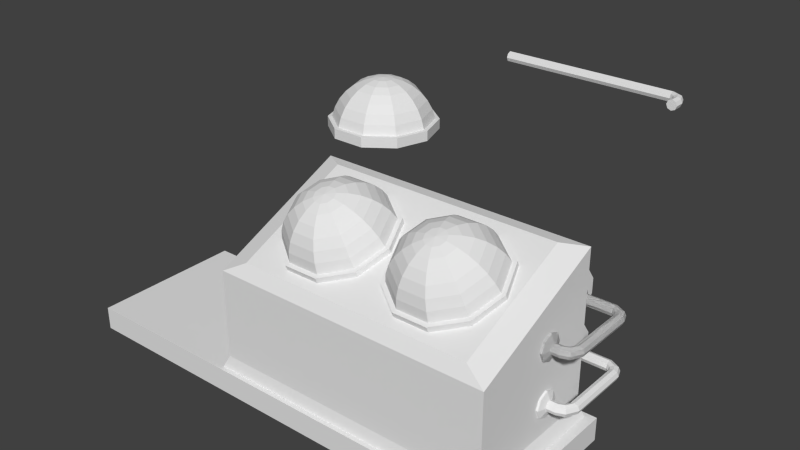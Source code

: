 # Source: oxygenGen.blend  (saved by Blender 2.69.0; exported with 4.5.12 LTS)
import bpy
from mathutils import Matrix  # noqa: F401  (used for matrix-valued properties, if any)

bpy.ops.wm.read_factory_settings(use_empty=True)
scene = bpy.context.scene
scene.name = 'Scene'

# ---- collections
col_collection_1 = bpy.data.collections.new('Collection 1'); scene.collection.children.link(col_collection_1)

# ---- materials (node trees are filled in below, after node groups)
mat_material = bpy.data.materials.new('Material')
mat_material.alpha_threshold = 0.0
mat_material.use_transparent_shadow = False
mat_material.roughness = 0.5
mat_material.line_color = (0.0, 0.0, 0.0, 1.0)

# ---- material node trees

# ---- world
world_world = bpy.data.worlds.new('World'); scene.world = world_world
world_world.color = (0.05088, 0.05088, 0.05088)
world_world.use_sun_shadow = False
world_world.sun_shadow_jitter_overblur = 0.0
world_world.cycles.sampling_method = 'MANUAL'
world_world.cycles.sample_map_resolution = 256

# ---- meshes
me_sphere_003 = bpy.data.meshes.new('Sphere.003')
me_sphere_003.from_pydata([(-0.1316, 1.0, 0.7357), (-0.2582, 1.0, 0.6973), (-0.3748, 1.0, 0.6349), (-0.6232, 1.0, 0.3322), (-0.7179, 1.0, 0.2056), (-0.1065, 1.077, 0.7357), (-0.2089, 1.152, 0.6973), (-0.3032, 1.22, 0.6349), (-0.3859, 1.28, 0.551), (-0.4538, 1.33, 0.4488), (-0.5042, 1.366, 0.3322), (-0.5353, 1.389, 0.2056), (-0.5808, 0.578, 0.2056), (-0.04067, 1.125, 0.7357), (-0.07977, 1.246, 0.6973), (-0.1158, 1.356, 0.6349), (-0.1474, 1.454, 0.551), (-0.1733, 1.533, 0.4488), (-0.1926, 1.593, 0.3322), (-0.2045, 1.629, 0.2056), (-0.2219, 0.3172, 0.2056), (0.04067, 1.125, 0.7357), (0.07978, 1.246, 0.6973), (0.1158, 1.356, 0.6349), (0.1474, 1.454, 0.551), (0.1733, 1.533, 0.4488), (0.1926, 1.593, 0.3322), (0.2045, 1.629, 0.2056), (0.2219, 0.3172, 0.2056), (0.1065, 1.077, 0.7357), (0.2089, 1.152, 0.6973), (0.3032, 1.22, 0.6349), (0.3859, 1.28, 0.551), (0.4538, 1.33, 0.4488), (0.5042, 1.366, 0.3322), (0.5353, 1.389, 0.2056), (0.5808, 0.578, 0.2056), (0.1316, 1.0, 0.7357), (0.2582, 1.0, 0.6973), (0.3748, 1.0, 0.6349), (0.477, 1.0, 0.551), (0.5609, 1.0, 0.4488), (0.6232, 1.0, 0.3322), (0.6616, 1.0, 0.2056), (0.7179, 1.0, 0.2056), (0.1065, 0.9226, 0.7357), (0.2089, 0.8483, 0.6973), (0.3032, 0.7797, 0.6349), (0.3859, 0.7196, 0.551), (0.4538, 0.6703, 0.4488), (0.5042, 0.6337, 0.3322), (0.5353, 0.6111, 0.2056), (0.5808, 1.422, 0.2056), (0.04067, 0.8748, 0.7357), (0.07978, 0.7545, 0.6973), (0.1158, 0.6436, 0.6349), (0.1474, 0.5463, 0.551), (0.1733, 0.4665, 0.4488), (0.1926, 0.4073, 0.3322), (0.2045, 0.3707, 0.2056), (0.2219, 1.683, 0.2056), (-0.04067, 0.8748, 0.7357), (-0.07978, 0.7545, 0.6973), (-0.1158, 0.6436, 0.6349), (-0.1474, 0.5463, 0.551), (-0.1733, 0.4665, 0.4488), (-0.1926, 0.4073, 0.3322), (-0.2045, 0.3707, 0.2056), (-0.2219, 1.683, 0.2056), (1.324e-07, 1.0, 0.7486), (-0.1065, 0.9226, 0.7357), (-0.2089, 0.8483, 0.6973), (-0.3032, 0.7797, 0.6349), (-0.3859, 0.7196, 0.551), (-0.4538, 0.6703, 0.4488), (-0.5042, 0.6337, 0.3322), (-0.5353, 0.6111, 0.2056), (-0.5808, 1.422, 0.2056), (-0.477, 1.0, 0.551), (-0.5609, 1.0, 0.4488), (-0.6616, 1.0, 0.2056), (-0.7179, 1.0, 0.07072), (-0.5808, 0.578, 0.07072), (-0.2219, 0.3172, 0.07072), (0.2219, 0.3172, 0.07072), (0.5808, 0.578, 0.07072), (0.7179, 1.0, 0.07072), (0.5808, 1.422, 0.07072), (0.2219, 1.683, 0.07072), (-0.2219, 1.683, 0.07072), (-0.5808, 1.422, 0.07072), (1.106, -1.409, 0.3696), (0.9799, -1.393, 0.3344), (0.8633, -1.368, 0.2773), (0.6148, -1.247, -2.083e-05), (0.5201, -1.196, -0.1159), (1.132, -1.338, 0.4006), (1.029, -1.254, 0.3953), (0.9349, -1.166, 0.3657), (0.8522, -1.078, 0.3129), (0.7843, -0.9916, 0.2391), (0.7339, -0.9113, 0.1469), (0.7028, -0.8398, 0.04005), (0.6573, -1.583, -0.2852), (1.197, -1.294, 0.4198), (1.158, -1.168, 0.4329), (1.122, -1.042, 0.4203), (1.091, -0.9191, 0.3824), (1.065, -0.805, 0.3208), (1.045, -0.7039, 0.2377), (1.034, -0.6197, 0.1365), (1.016, -1.822, -0.3898), (1.279, -1.294, 0.4198), (1.318, -1.168, 0.4329), (1.354, -1.042, 0.4203), (1.385, -0.9191, 0.3824), (1.411, -0.805, 0.3208), (1.431, -0.7039, 0.2377), (1.443, -0.6197, 0.1365), (1.46, -1.822, -0.3898), (1.345, -1.338, 0.4006), (1.447, -1.254, 0.3953), (1.541, -1.166, 0.3657), (1.624, -1.078, 0.3129), (1.692, -0.9916, 0.2391), (1.742, -0.9113, 0.1469), (1.773, -0.8398, 0.04005), (1.819, -1.583, -0.2852), (1.37, -1.409, 0.3696), (1.496, -1.393, 0.3344), (1.613, -1.368, 0.2773), (1.715, -1.335, 0.2005), (1.799, -1.294, 0.1068), (1.861, -1.247, -2.092e-05), (1.9, -1.196, -0.1159), (1.956, -1.196, -0.1159), (1.345, -1.48, 0.3386), (1.447, -1.532, 0.2735), (1.541, -1.57, 0.1889), (1.624, -1.591, 0.08799), (1.692, -1.596, -0.02543), (1.742, -1.582, -0.147), (1.773, -1.552, -0.2719), (1.819, -0.8095, 0.05332), (1.279, -1.523, 0.3194), (1.318, -1.618, 0.2359), (1.354, -1.695, 0.1343), (1.385, -1.75, 0.01849), (1.411, -1.782, -0.1072), (1.431, -1.79, -0.2378), (1.443, -1.773, -0.3683), (1.46, -0.5706, 0.1579), (1.197, -1.523, 0.3194), (1.158, -1.618, 0.2359), (1.122, -1.695, 0.1343), (1.091, -1.75, 0.01849), (1.065, -1.782, -0.1072), (1.045, -1.79, -0.2378), (1.034, -1.773, -0.3683), (1.016, -0.5706, 0.1579), (1.238, -1.414, 0.3815), (1.132, -1.48, 0.3386), (1.029, -1.532, 0.2735), (0.9349, -1.57, 0.1889), (0.8522, -1.591, 0.088), (0.7843, -1.596, -0.02543), (0.7339, -1.582, -0.147), (0.7028, -1.552, -0.2719), (0.6573, -0.8095, 0.05332), (0.7611, -1.335, 0.2005), (0.6772, -1.294, 0.1068), (0.5764, -1.196, -0.1159), (0.5201, -1.142, -0.2395), (0.6573, -1.529, -0.4088), (1.016, -1.767, -0.5134), (1.46, -1.767, -0.5134), (1.819, -1.529, -0.4088), (1.956, -1.142, -0.2395), (1.819, -0.7554, -0.07027), (1.46, -0.5165, 0.03434), (1.016, -0.5165, 0.03434), (0.6573, -0.7554, -0.07027), (2.606, -1.409, 0.3696), (2.48, -1.393, 0.3344), (2.363, -1.368, 0.2773), (2.115, -1.247, -2.083e-05), (2.02, -1.196, -0.1159), (2.632, -1.338, 0.4006), (2.529, -1.254, 0.3953), (2.435, -1.166, 0.3657), (2.352, -1.078, 0.3129), (2.284, -0.9916, 0.2391), (2.234, -0.9113, 0.1469), (2.203, -0.8398, 0.04005), (2.157, -1.583, -0.2852), (2.697, -1.294, 0.4198), (2.658, -1.168, 0.4329), (2.622, -1.042, 0.4203), (2.591, -0.9191, 0.3824), (2.565, -0.805, 0.3208), (2.545, -0.7039, 0.2377), (2.534, -0.6197, 0.1365), (2.516, -1.822, -0.3898), (2.779, -1.294, 0.4198), (2.818, -1.168, 0.4329), (2.854, -1.042, 0.4203), (2.885, -0.9191, 0.3824), (2.911, -0.805, 0.3208), (2.931, -0.7039, 0.2377), (2.943, -0.6197, 0.1365), (2.96, -1.822, -0.3898), (2.845, -1.338, 0.4006), (2.947, -1.254, 0.3953), (3.041, -1.166, 0.3657), (3.124, -1.078, 0.3129), (3.192, -0.9916, 0.2391), (3.242, -0.9113, 0.1469), (3.273, -0.8398, 0.04005), (3.319, -1.583, -0.2852), (2.87, -1.409, 0.3696), (2.996, -1.393, 0.3344), (3.113, -1.368, 0.2773), (3.215, -1.335, 0.2005), (3.299, -1.294, 0.1068), (3.361, -1.247, -2.092e-05), (3.4, -1.196, -0.1159), (3.456, -1.196, -0.1159), (2.845, -1.48, 0.3386), (2.947, -1.532, 0.2735), (3.041, -1.57, 0.1889), (3.124, -1.591, 0.08799), (3.192, -1.596, -0.02543), (3.242, -1.582, -0.147), (3.273, -1.552, -0.2719), (3.319, -0.8095, 0.05332), (2.779, -1.523, 0.3194), (2.818, -1.618, 0.2359), (2.854, -1.695, 0.1343), (2.885, -1.75, 0.01849), (2.911, -1.782, -0.1072), (2.931, -1.79, -0.2378), (2.943, -1.773, -0.3683), (2.96, -0.5706, 0.1579), (2.697, -1.523, 0.3194), (2.658, -1.618, 0.2359), (2.622, -1.695, 0.1343), (2.591, -1.75, 0.01849), (2.565, -1.782, -0.1072), (2.545, -1.79, -0.2378), (2.534, -1.773, -0.3683), (2.516, -0.5706, 0.1579), (2.738, -1.414, 0.3815), (2.632, -1.48, 0.3386), (2.529, -1.532, 0.2735), (2.435, -1.57, 0.1889), (2.352, -1.591, 0.088), (2.284, -1.596, -0.02543), (2.234, -1.582, -0.147), (2.203, -1.552, -0.2719), (2.157, -0.8095, 0.05332), (2.261, -1.335, 0.2005), (2.177, -1.294, 0.1068), (2.076, -1.196, -0.1159), (2.02, -1.142, -0.2395), (2.157, -1.529, -0.4088), (2.516, -1.767, -0.5134), (2.96, -1.767, -0.5134), (3.319, -1.529, -0.4088), (3.456, -1.142, -0.2395), (3.319, -0.7554, -0.07027), (2.96, -0.5165, 0.03434), (2.516, -0.5165, 0.03434), (2.157, -0.7554, -0.07027)], [], [(1, 0, 5, 6), (2, 1, 6, 7), (9, 8, 16, 17), (7, 6, 14, 15), (11, 19, 68, 77), (10, 9, 17, 18), (8, 7, 15, 16), (6, 5, 13, 14), (11, 10, 18, 19), (17, 16, 24, 25), (15, 14, 22, 23), (19, 27, 60, 68), (18, 17, 25, 26), (16, 15, 23, 24), (14, 13, 21, 22), (19, 18, 26, 27), (25, 24, 32, 33), (23, 22, 30, 31), (27, 35, 52, 60), (26, 25, 33, 34), (24, 23, 31, 32), (22, 21, 29, 30), (27, 26, 34, 35), (33, 32, 40, 41), (31, 30, 38, 39), (35, 43, 44, 52), (34, 33, 41, 42), (32, 31, 39, 40), (30, 29, 37, 38), (35, 34, 42, 43), (41, 40, 48, 49), (39, 38, 46, 47), (43, 51, 36, 44), (42, 41, 49, 50), (40, 39, 47, 48), (38, 37, 45, 46), (43, 42, 50, 51), (49, 48, 56, 57), (47, 46, 54, 55), (51, 59, 28, 36), (50, 49, 57, 58), (48, 47, 55, 56), (46, 45, 53, 54), (51, 50, 58, 59), (57, 56, 64, 65), (55, 54, 62, 63), (59, 67, 20, 28), (58, 57, 65, 66), (56, 55, 63, 64), (54, 53, 61, 62), (59, 58, 66, 67), (65, 64, 73, 74), (63, 62, 71, 72), (67, 76, 12, 20), (66, 65, 74, 75), (64, 63, 72, 73), (62, 61, 70, 71), (67, 66, 75, 76), (74, 73, 78, 79), (76, 80, 4, 12), (3, 79, 9, 10), (78, 2, 7, 8), (80, 3, 10, 11), (79, 78, 8, 9), (0, 69, 5), (5, 69, 13), (13, 69, 21), (21, 69, 29), (29, 69, 37), (37, 69, 45), (45, 69, 53), (53, 69, 61), (61, 69, 70), (72, 71, 1, 2), (70, 69, 0), (80, 11, 77, 4), (75, 74, 79, 3), (73, 72, 2, 78), (71, 70, 0, 1), (76, 75, 3, 80), (77, 68, 89, 90), (68, 60, 88, 89), (60, 52, 87, 88), (52, 44, 86, 87), (44, 36, 85, 86), (36, 28, 84, 85), (28, 20, 83, 84), (20, 12, 82, 83), (12, 4, 81, 82), (4, 77, 90, 81), (92, 91, 96, 97), (93, 92, 97, 98), (100, 99, 107, 108), (98, 97, 105, 106), (102, 110, 159, 168), (101, 100, 108, 109), (99, 98, 106, 107), (97, 96, 104, 105), (102, 101, 109, 110), (108, 107, 115, 116), (106, 105, 113, 114), (110, 118, 151, 159), (109, 108, 116, 117), (107, 106, 114, 115), (105, 104, 112, 113), (110, 109, 117, 118), (116, 115, 123, 124), (114, 113, 121, 122), (118, 126, 143, 151), (117, 116, 124, 125), (115, 114, 122, 123), (113, 112, 120, 121), (118, 117, 125, 126), (124, 123, 131, 132), (122, 121, 129, 130), (126, 134, 135, 143), (125, 124, 132, 133), (123, 122, 130, 131), (121, 120, 128, 129), (126, 125, 133, 134), (132, 131, 139, 140), (130, 129, 137, 138), (134, 142, 127, 135), (133, 132, 140, 141), (131, 130, 138, 139), (129, 128, 136, 137), (134, 133, 141, 142), (140, 139, 147, 148), (138, 137, 145, 146), (142, 150, 119, 127), (141, 140, 148, 149), (139, 138, 146, 147), (137, 136, 144, 145), (142, 141, 149, 150), (148, 147, 155, 156), (146, 145, 153, 154), (150, 158, 111, 119), (149, 148, 156, 157), (147, 146, 154, 155), (145, 144, 152, 153), (150, 149, 157, 158), (156, 155, 164, 165), (154, 153, 162, 163), (158, 167, 103, 111), (157, 156, 165, 166), (155, 154, 163, 164), (153, 152, 161, 162), (158, 157, 166, 167), (165, 164, 169, 170), (167, 171, 95, 103), (94, 170, 100, 101), (169, 93, 98, 99), (171, 94, 101, 102), (170, 169, 99, 100), (91, 160, 96), (96, 160, 104), (104, 160, 112), (112, 160, 120), (120, 160, 128), (128, 160, 136), (136, 160, 144), (144, 160, 152), (152, 160, 161), (163, 162, 92, 93), (161, 160, 91), (171, 102, 168, 95), (166, 165, 170, 94), (164, 163, 93, 169), (162, 161, 91, 92), (167, 166, 94, 171), (168, 159, 180, 181), (159, 151, 179, 180), (151, 143, 178, 179), (143, 135, 177, 178), (135, 127, 176, 177), (127, 119, 175, 176), (119, 111, 174, 175), (111, 103, 173, 174), (103, 95, 172, 173), (95, 168, 181, 172), (183, 182, 187, 188), (184, 183, 188, 189), (191, 190, 198, 199), (189, 188, 196, 197), (193, 201, 250, 259), (192, 191, 199, 200), (190, 189, 197, 198), (188, 187, 195, 196), (193, 192, 200, 201), (199, 198, 206, 207), (197, 196, 204, 205), (201, 209, 242, 250), (200, 199, 207, 208), (198, 197, 205, 206), (196, 195, 203, 204), (201, 200, 208, 209), (207, 206, 214, 215), (205, 204, 212, 213), (209, 217, 234, 242), (208, 207, 215, 216), (206, 205, 213, 214), (204, 203, 211, 212), (209, 208, 216, 217), (215, 214, 222, 223), (213, 212, 220, 221), (217, 225, 226, 234), (216, 215, 223, 224), (214, 213, 221, 222), (212, 211, 219, 220), (217, 216, 224, 225), (223, 222, 230, 231), (221, 220, 228, 229), (225, 233, 218, 226), (224, 223, 231, 232), (222, 221, 229, 230), (220, 219, 227, 228), (225, 224, 232, 233), (231, 230, 238, 239), (229, 228, 236, 237), (233, 241, 210, 218), (232, 231, 239, 240), (230, 229, 237, 238), (228, 227, 235, 236), (233, 232, 240, 241), (239, 238, 246, 247), (237, 236, 244, 245), (241, 249, 202, 210), (240, 239, 247, 248), (238, 237, 245, 246), (236, 235, 243, 244), (241, 240, 248, 249), (247, 246, 255, 256), (245, 244, 253, 254), (249, 258, 194, 202), (248, 247, 256, 257), (246, 245, 254, 255), (244, 243, 252, 253), (249, 248, 257, 258), (256, 255, 260, 261), (258, 262, 186, 194), (185, 261, 191, 192), (260, 184, 189, 190), (262, 185, 192, 193), (261, 260, 190, 191), (182, 251, 187), (187, 251, 195), (195, 251, 203), (203, 251, 211), (211, 251, 219), (219, 251, 227), (227, 251, 235), (235, 251, 243), (243, 251, 252), (254, 253, 183, 184), (252, 251, 182), (262, 193, 259, 186), (257, 256, 261, 185), (255, 254, 184, 260), (253, 252, 182, 183), (258, 257, 185, 262), (259, 250, 271, 272), (250, 242, 270, 271), (242, 234, 269, 270), (234, 226, 268, 269), (226, 218, 267, 268), (218, 210, 266, 267), (210, 202, 265, 266), (202, 194, 264, 265), (194, 186, 263, 264), (186, 259, 272, 263)])
me_sphere_003.use_remesh_preserve_volume = False
me_sphere_003.use_remesh_preserve_attributes = False
me_sphere_003.use_mirror_vertex_groups = False
me_sphere_003.update()
me_cylinder_004 = bpy.data.meshes.new('Cylinder.004')
me_cylinder_004.from_pydata([(-1.559, 3.031, 3.702), (-1.559, -3.915, 3.702), (-1.731, 3.031, 4.117), (-1.731, -3.915, 4.117), (-2.146, 3.031, 4.289), (-2.146, -3.915, 4.289), (-2.561, 3.031, 4.117), (-2.561, -3.915, 4.117), (-2.733, 3.031, 3.702), (-2.733, -3.915, 3.702), (-2.561, 3.031, 3.287), (-2.561, -3.915, 3.286), (-2.146, 3.031, 3.115), (-2.146, -3.915, 3.114), (-1.731, 3.031, 3.287), (-1.731, -3.915, 3.286), (-1.544, 3.658, 3.42), (-1.721, 3.902, 3.768), (-2.146, 4.003, 3.912), (-2.571, 3.902, 3.768), (-2.747, 3.658, 3.42), (-2.571, 3.415, 3.071), (-2.146, 3.314, 2.927), (-1.721, 3.415, 3.071), (-1.559, 4.093, 2.647), (-1.731, 4.508, 2.647), (-2.146, 4.68, 2.647), (-2.561, 4.508, 2.647), (-2.733, 4.093, 2.647), (-2.561, 3.678, 2.647), (-2.146, 3.506, 2.647), (-1.731, 3.678, 2.647), (-1.559, 4.093, -0.6633), (-1.731, 4.508, -0.6633), (-2.146, 4.68, -0.6633), (-2.561, 4.508, -0.6633), (-2.733, 4.093, -0.6633), (-2.561, 3.678, -0.6633), (-2.146, 3.506, -0.6633), (-1.731, 3.678, -0.6633), (-2.561, -4.556, 1.758), (-2.146, -4.384, 1.758), (-1.731, -4.556, 1.758), (-1.559, -4.971, 1.758), (-1.731, -5.386, 1.758), (-2.146, -5.558, 1.758), (-2.561, -5.386, 1.758), (-2.733, -4.971, 1.758), (-1.721, -4.34, 3.023), (-2.146, -4.195, 2.922), (-2.571, -4.34, 3.023), (-2.747, -4.688, 3.266), (-2.571, -5.037, 3.51), (-2.146, -5.181, 3.611), (-1.721, -5.037, 3.51), (-1.544, -4.688, 3.266), (-1.731, -4.556, 2.639), (-2.146, -4.384, 2.639), (-2.561, -4.556, 2.639), (-2.733, -4.971, 2.639), (-2.561, -5.386, 2.639), (-2.146, -5.558, 2.639), (-1.731, -5.386, 2.639), (-1.559, -4.971, 2.639), (-3.171, -3.945, 1.47), (-2.146, -3.52, 1.47), (-1.12, -3.945, 1.47), (-0.6951, -4.971, 1.47), (-1.12, -5.996, 1.47), (-2.146, -6.421, 1.47), (-3.171, -5.996, 1.47), (-3.596, -4.971, 1.47), (-3.171, -3.945, 0.5891), (-2.146, -3.52, 0.5891), (-1.12, -3.945, 0.5891), (-0.6951, -4.971, 0.5891), (-1.12, -5.996, 0.5891), (-2.146, -6.421, 0.5891), (-3.171, -5.996, 0.5891), (-3.596, -4.971, 0.5891), (-0.8374, 4.093, -1.04), (-1.221, 5.018, -1.04), (-2.146, 5.401, -1.04), (-3.071, 5.018, -1.04), (-3.454, 4.093, -1.04), (-3.071, 3.168, -1.04), (-2.146, 2.784, -1.04), (-1.221, 3.168, -1.04), (-0.8374, 4.093, -1.921), (-1.221, 5.018, -1.921), (-2.146, 5.401, -1.921), (-3.071, 5.018, -1.921), (-3.454, 4.093, -1.921), (-3.071, 3.168, -1.921), (-2.146, 2.784, -1.921), (-1.221, 3.168, -1.921), (-1.559, 3.031, 3.702), (-1.559, -3.915, 3.702), (-1.731, 3.031, 4.117), (-1.731, -3.915, 4.117), (-2.146, 3.031, 4.289), (-2.146, -3.915, 4.289), (-2.561, 3.031, 4.117), (-2.561, -3.915, 4.117), (-2.733, 3.031, 3.702), (-2.733, -3.915, 3.702), (-2.561, 3.031, 3.287), (-2.561, -3.915, 3.286), (-2.146, 3.031, 3.115), (-2.146, -3.915, 3.114), (-1.731, 3.031, 3.287), (-1.731, -3.915, 3.286), (-1.544, 3.658, 3.42), (-1.721, 3.902, 3.768), (-2.146, 4.003, 3.912), (-2.571, 3.902, 3.768), (-2.747, 3.658, 3.42), (-2.571, 3.415, 3.071), (-2.146, 3.314, 2.927), (-1.721, 3.415, 3.071), (-1.559, 4.093, 2.647), (-1.731, 4.508, 2.647), (-2.146, 4.68, 2.647), (-2.561, 4.508, 2.647), (-2.733, 4.093, 2.647), (-2.561, 3.678, 2.647), (-2.146, 3.506, 2.647), (-1.731, 3.678, 2.647), (-1.559, 4.093, -0.6633), (-1.731, 4.508, -0.6633), (-2.146, 4.68, -0.6633), (-2.561, 4.508, -0.6633), (-2.733, 4.093, -0.6633), (-2.561, 3.678, -0.6633), (-2.146, 3.506, -0.6633), (-1.731, 3.678, -0.6633), (-2.561, -4.556, 1.758), (-2.146, -4.384, 1.758), (-1.731, -4.556, 1.758), (-1.559, -4.971, 1.758), (-1.731, -5.386, 1.758), (-2.146, -5.558, 1.758), (-2.561, -5.386, 1.758), (-2.733, -4.971, 1.758), (-1.721, -4.34, 3.023), (-2.146, -4.195, 2.922), (-2.571, -4.34, 3.023), (-2.747, -4.688, 3.266), (-2.571, -5.037, 3.51), (-2.146, -5.181, 3.611), (-1.721, -5.037, 3.51), (-1.544, -4.688, 3.266), (-1.731, -4.556, 2.639), (-2.146, -4.384, 2.639), (-2.561, -4.556, 2.639), (-2.733, -4.971, 2.639), (-2.561, -5.386, 2.639), (-2.146, -5.558, 2.639), (-1.731, -5.386, 2.639), (-1.559, -4.971, 2.639), (-3.171, -3.945, 1.47), (-2.146, -3.52, 1.47), (-1.12, -3.945, 1.47), (-0.6951, -4.971, 1.47), (-1.12, -5.996, 1.47), (-2.146, -6.421, 1.47), (-3.171, -5.996, 1.47), (-3.596, -4.971, 1.47), (-3.171, -3.945, 0.5891), (-2.146, -3.52, 0.5891), (-1.12, -3.945, 0.5891), (-0.6951, -4.971, 0.5891), (-1.12, -5.996, 0.5891), (-2.146, -6.421, 0.5891), (-3.171, -5.996, 0.5891), (-3.596, -4.971, 0.5891), (-0.8374, 4.093, -1.04), (-1.221, 5.018, -1.04), (-2.146, 5.401, -1.04), (-3.071, 5.018, -1.04), (-3.454, 4.093, -1.04), (-3.071, 3.168, -1.04), (-2.146, 2.784, -1.04), (-1.221, 3.168, -1.04), (-0.8374, 4.093, -1.921), (-1.221, 5.018, -1.921), (-2.146, 5.401, -1.921), (-3.071, 5.018, -1.921), (-3.454, 4.093, -1.921), (-3.071, 3.168, -1.921), (-2.146, 2.784, -1.921), (-1.221, 3.168, -1.921), (4.606, 3.031, 3.702), (4.606, -3.915, 3.702), (4.434, 3.031, 4.117), (4.434, -3.915, 4.117), (4.019, 3.031, 4.289), (4.019, -3.915, 4.289), (3.604, 3.031, 4.117), (3.604, -3.915, 4.117), (3.432, 3.031, 3.702), (3.432, -3.915, 3.702), (3.604, 3.031, 3.287), (3.604, -3.915, 3.286), (4.019, 3.031, 3.115), (4.019, -3.915, 3.114), (4.434, 3.031, 3.287), (4.434, -3.915, 3.286), (4.62, 3.658, 3.42), (4.444, 3.902, 3.768), (4.019, 4.003, 3.912), (3.594, 3.902, 3.768), (3.418, 3.658, 3.42), (3.594, 3.415, 3.071), (4.019, 3.314, 2.927), (4.444, 3.415, 3.071), (4.606, 4.093, 2.647), (4.434, 4.508, 2.647), (4.019, 4.68, 2.647), (3.604, 4.508, 2.647), (3.432, 4.093, 2.647), (3.604, 3.678, 2.647), (4.019, 3.506, 2.647), (4.434, 3.678, 2.647), (4.606, 4.093, -0.6633), (4.434, 4.508, -0.6633), (4.019, 4.68, -0.6633), (3.604, 4.508, -0.6633), (3.432, 4.093, -0.6633), (3.604, 3.678, -0.6633), (4.019, 3.506, -0.6633), (4.434, 3.678, -0.6633), (3.604, -4.556, 1.758), (4.019, -4.384, 1.758), (4.434, -4.556, 1.758), (4.606, -4.971, 1.758), (4.434, -5.386, 1.758), (4.019, -5.558, 1.758), (3.604, -5.386, 1.758), (3.432, -4.971, 1.758), (4.444, -4.34, 3.023), (4.019, -4.195, 2.922), (3.594, -4.34, 3.023), (3.418, -4.688, 3.266), (3.594, -5.037, 3.51), (4.019, -5.181, 3.611), (4.444, -5.037, 3.51), (4.62, -4.688, 3.266), (4.434, -4.556, 2.639), (4.019, -4.384, 2.639), (3.604, -4.556, 2.639), (3.432, -4.971, 2.639), (3.604, -5.386, 2.639), (4.019, -5.558, 2.639), (4.434, -5.386, 2.639), (4.606, -4.971, 2.639), (2.993, -3.945, 1.47), (4.019, -3.52, 1.47), (5.045, -3.945, 1.47), (5.47, -4.971, 1.47), (5.045, -5.996, 1.47), (4.019, -6.421, 1.47), (2.993, -5.996, 1.47), (2.568, -4.971, 1.47), (2.993, -3.945, 0.5891), (4.019, -3.52, 0.5891), (5.045, -3.945, 0.5891), (5.47, -4.971, 0.5891), (5.045, -5.996, 0.5891), (4.019, -6.421, 0.5891), (2.993, -5.996, 0.5891), (2.568, -4.971, 0.5891), (5.327, 4.093, -1.04), (4.944, 5.018, -1.04), (4.019, 5.401, -1.04), (3.094, 5.018, -1.04), (2.711, 4.093, -1.04), (3.094, 3.168, -1.04), (4.019, 2.784, -1.04), (4.944, 3.168, -1.04), (5.327, 4.093, -1.921), (4.944, 5.018, -1.921), (4.019, 5.401, -1.921), (3.094, 5.018, -1.921), (2.711, 4.093, -1.921), (3.094, 3.168, -1.921), (4.019, 2.784, -1.921), (4.944, 3.168, -1.921), (-1.679, 4.07, -13.16), (-1.85, 4.485, -13.16), (-2.266, 4.657, -13.16), (-2.681, 4.485, -13.16), (-2.853, 4.07, -13.16), (-2.681, 3.655, -13.16), (-2.266, 3.483, -13.16), (-1.85, 3.655, -13.16), (-1.679, 4.07, -16.2), (-1.85, 4.485, -16.2), (-2.266, 4.657, -16.2), (-2.681, 4.485, -16.2), (-2.853, 4.07, -16.2), (-2.681, 3.655, -16.2), (-2.266, 3.483, -16.2), (-1.85, 3.655, -16.2), (4.486, 4.07, -13.16), (4.314, 4.485, -13.16), (3.899, 4.657, -13.16), (3.484, 4.485, -13.16), (3.312, 4.07, -13.16), (3.484, 3.655, -13.16), (3.899, 3.483, -13.16), (4.314, 3.655, -13.16), (4.486, 4.07, -16.2), (4.314, 4.485, -16.2), (3.899, 4.657, -16.2), (3.484, 4.485, -16.2), (3.312, 4.07, -16.2), (3.484, 3.655, -16.2), (3.899, 3.483, -16.2), (4.314, 3.655, -16.2)], [], [(0, 1, 3, 2), (2, 3, 5, 4), (4, 5, 7, 6), (6, 7, 9, 8), (8, 9, 11, 10), (10, 11, 13, 12), (56, 42, 43, 63), (14, 15, 1, 0), (12, 13, 15, 14), (14, 0, 16, 23), (23, 16, 24, 31), (12, 14, 23, 22), (10, 12, 22, 21), (8, 10, 21, 20), (6, 8, 20, 19), (4, 6, 19, 18), (2, 4, 18, 17), (0, 2, 17, 16), (31, 24, 32, 39), (22, 23, 31, 30), (21, 22, 30, 29), (20, 21, 29, 28), (19, 20, 28, 27), (18, 19, 27, 26), (17, 18, 26, 25), (16, 17, 25, 24), (30, 31, 39, 38), (29, 30, 38, 37), (28, 29, 37, 36), (27, 28, 36, 35), (26, 27, 35, 34), (25, 26, 34, 33), (24, 25, 33, 32), (57, 41, 42, 56), (58, 40, 41, 57), (59, 47, 40, 58), (60, 46, 47, 59), (61, 45, 46, 60), (62, 44, 45, 61), (53, 52, 7, 5), (63, 43, 44, 62), (54, 53, 5, 3), (55, 54, 3, 1), (50, 49, 13, 11), (52, 51, 9, 7), (51, 50, 11, 9), (49, 48, 15, 13), (63, 62, 54, 55), (62, 61, 53, 54), (61, 60, 52, 53), (60, 59, 51, 52), (59, 58, 50, 51), (58, 57, 49, 50), (57, 56, 48, 49), (48, 55, 1, 15), (56, 63, 55, 48), (47, 71, 64, 40), (42, 66, 67, 43), (44, 68, 69, 45), (46, 70, 71, 47), (41, 65, 66, 42), (45, 69, 70, 46), (43, 67, 68, 44), (40, 64, 65, 41), (71, 79, 72, 64), (66, 74, 75, 67), (68, 76, 77, 69), (70, 78, 79, 71), (65, 73, 74, 66), (69, 77, 78, 70), (67, 75, 76, 68), (64, 72, 73, 65), (32, 80, 87, 39), (39, 87, 86, 38), (38, 86, 85, 37), (37, 85, 84, 36), (36, 84, 83, 35), (35, 83, 82, 34), (34, 82, 81, 33), (33, 81, 80, 32), (80, 88, 95, 87), (87, 95, 94, 86), (86, 94, 93, 85), (85, 93, 92, 84), (84, 92, 91, 83), (83, 91, 90, 82), (82, 90, 89, 81), (81, 89, 88, 80), (96, 98, 99, 97), (98, 100, 101, 99), (100, 102, 103, 101), (102, 104, 105, 103), (104, 106, 107, 105), (106, 108, 109, 107), (152, 159, 139, 138), (110, 96, 97, 111), (108, 110, 111, 109), (110, 119, 112, 96), (119, 127, 120, 112), (108, 118, 119, 110), (106, 117, 118, 108), (104, 116, 117, 106), (102, 115, 116, 104), (100, 114, 115, 102), (98, 113, 114, 100), (96, 112, 113, 98), (127, 135, 128, 120), (118, 126, 127, 119), (117, 125, 126, 118), (116, 124, 125, 117), (115, 123, 124, 116), (114, 122, 123, 115), (113, 121, 122, 114), (112, 120, 121, 113), (126, 134, 135, 127), (125, 133, 134, 126), (124, 132, 133, 125), (123, 131, 132, 124), (122, 130, 131, 123), (121, 129, 130, 122), (120, 128, 129, 121), (153, 152, 138, 137), (154, 153, 137, 136), (155, 154, 136, 143), (156, 155, 143, 142), (157, 156, 142, 141), (158, 157, 141, 140), (149, 101, 103, 148), (159, 158, 140, 139), (150, 99, 101, 149), (151, 97, 99, 150), (146, 107, 109, 145), (148, 103, 105, 147), (147, 105, 107, 146), (145, 109, 111, 144), (159, 151, 150, 158), (158, 150, 149, 157), (157, 149, 148, 156), (156, 148, 147, 155), (155, 147, 146, 154), (154, 146, 145, 153), (153, 145, 144, 152), (144, 111, 97, 151), (152, 144, 151, 159), (143, 136, 160, 167), (138, 139, 163, 162), (140, 141, 165, 164), (142, 143, 167, 166), (137, 138, 162, 161), (141, 142, 166, 165), (139, 140, 164, 163), (136, 137, 161, 160), (167, 160, 168, 175), (162, 163, 171, 170), (164, 165, 173, 172), (166, 167, 175, 174), (161, 162, 170, 169), (165, 166, 174, 173), (163, 164, 172, 171), (160, 161, 169, 168), (128, 135, 183, 176), (135, 134, 182, 183), (134, 133, 181, 182), (133, 132, 180, 181), (132, 131, 179, 180), (131, 130, 178, 179), (130, 129, 177, 178), (129, 128, 176, 177), (176, 183, 191, 184), (183, 182, 190, 191), (182, 181, 189, 190), (181, 180, 188, 189), (180, 179, 187, 188), (179, 178, 186, 187), (178, 177, 185, 186), (177, 176, 184, 185), (74, 73, 169, 170), (92, 93, 189, 188), (76, 75, 171, 172), (90, 91, 187, 186), (88, 89, 185, 184), (75, 74, 170, 171), (95, 88, 184, 191), (79, 78, 174, 175), (93, 94, 190, 189), (78, 77, 173, 174), (91, 92, 188, 187), (73, 72, 168, 169), (89, 90, 186, 185), (72, 79, 175, 168), (77, 76, 172, 173), (94, 95, 191, 190), (192, 194, 195, 193), (194, 196, 197, 195), (196, 198, 199, 197), (198, 200, 201, 199), (200, 202, 203, 201), (202, 204, 205, 203), (248, 255, 235, 234), (206, 192, 193, 207), (204, 206, 207, 205), (206, 215, 208, 192), (215, 223, 216, 208), (204, 214, 215, 206), (202, 213, 214, 204), (200, 212, 213, 202), (198, 211, 212, 200), (196, 210, 211, 198), (194, 209, 210, 196), (192, 208, 209, 194), (223, 231, 224, 216), (214, 222, 223, 215), (213, 221, 222, 214), (212, 220, 221, 213), (211, 219, 220, 212), (210, 218, 219, 211), (209, 217, 218, 210), (208, 216, 217, 209), (222, 230, 231, 223), (221, 229, 230, 222), (220, 228, 229, 221), (219, 227, 228, 220), (218, 226, 227, 219), (217, 225, 226, 218), (216, 224, 225, 217), (249, 248, 234, 233), (250, 249, 233, 232), (251, 250, 232, 239), (252, 251, 239, 238), (253, 252, 238, 237), (254, 253, 237, 236), (245, 197, 199, 244), (255, 254, 236, 235), (246, 195, 197, 245), (247, 193, 195, 246), (242, 203, 205, 241), (244, 199, 201, 243), (243, 201, 203, 242), (241, 205, 207, 240), (255, 247, 246, 254), (254, 246, 245, 253), (253, 245, 244, 252), (252, 244, 243, 251), (251, 243, 242, 250), (250, 242, 241, 249), (249, 241, 240, 248), (240, 207, 193, 247), (248, 240, 247, 255), (239, 232, 256, 263), (234, 235, 259, 258), (236, 237, 261, 260), (238, 239, 263, 262), (233, 234, 258, 257), (237, 238, 262, 261), (235, 236, 260, 259), (232, 233, 257, 256), (263, 256, 264, 271), (258, 259, 267, 266), (260, 261, 269, 268), (262, 263, 271, 270), (257, 258, 266, 265), (261, 262, 270, 269), (259, 260, 268, 267), (256, 257, 265, 264), (224, 231, 279, 272), (231, 230, 278, 279), (230, 229, 277, 278), (229, 228, 276, 277), (228, 227, 275, 276), (227, 226, 274, 275), (226, 225, 273, 274), (225, 224, 272, 273), (272, 279, 287, 280), (279, 278, 286, 287), (278, 277, 285, 286), (277, 276, 284, 285), (276, 275, 283, 284), (275, 274, 282, 283), (274, 273, 281, 282), (273, 272, 280, 281), (295, 303, 296, 288), (296, 303, 302, 301, 300, 299, 298, 297), (294, 302, 303, 295), (293, 301, 302, 294), (292, 300, 301, 293), (291, 299, 300, 292), (290, 298, 299, 291), (289, 297, 298, 290), (288, 296, 297, 289), (311, 319, 312, 304), (312, 319, 318, 317, 316, 315, 314, 313), (310, 318, 319, 311), (309, 317, 318, 310), (308, 316, 317, 309), (307, 315, 316, 308), (306, 314, 315, 307), (305, 313, 314, 306), (304, 312, 313, 305)])
me_cylinder_004.use_remesh_preserve_volume = False
me_cylinder_004.use_remesh_preserve_attributes = False
me_cylinder_004.use_mirror_vertex_groups = False
me_cylinder_004.update()
me_cylinder_001 = bpy.data.meshes.new('Cylinder.001')
me_cylinder_001.from_pydata([(-0.6917, -0.7658, -0.7124), (-0.6917, -0.7658, 1.396), (-0.4166, -0.8552, -0.7124), (-0.4166, -0.8552, 1.396), (-0.2466, -1.089, -0.7124), (-0.2466, -1.089, 1.396), (-0.2466, -1.378, -0.7124), (-0.2466, -1.378, 1.396), (-0.4166, -1.612, -0.7124), (-0.4166, -1.612, 1.396), (-0.6917, -1.702, -0.7124), (-0.6917, -1.702, 1.396), (-0.9668, -1.612, -0.7124), (-0.9668, -1.612, 1.396), (-1.137, -1.378, -0.7124), (-1.137, -1.378, 1.396), (-1.137, -1.089, -0.7124), (-1.137, -1.089, 1.396), (-0.9668, -0.8552, -0.7124), (-0.9668, -0.8552, 1.396), (-0.6917, 0.4308, -0.7124), (-0.6917, 0.4308, 1.396), (-0.4166, 0.3414, -0.7124), (-0.4166, 0.3414, 1.396), (-0.2466, 0.1074, -0.7124), (-0.2466, 0.1074, 1.396), (-0.2466, -0.1818, -0.7124), (-0.2466, -0.1818, 1.396), (-0.4166, -0.4158, -0.7124), (-0.4166, -0.4158, 1.396), (-0.6917, -0.5052, -0.7124), (-0.6917, -0.5052, 1.396), (-0.9668, -0.4158, -0.7124), (-0.9668, -0.4158, 1.396), (-1.137, -0.1818, -0.7124), (-1.137, -0.1818, 1.396), (-1.137, 0.1074, -0.7124), (-1.137, 0.1074, 1.396), (-0.9668, 0.3414, -0.7124), (-0.9668, 0.3414, 1.396), (-0.9668, 0.3414, 4.131), (-0.9668, 0.3414, 2.023), (-1.137, 0.1074, 4.131), (-1.137, 0.1074, 2.023), (-1.137, -0.1818, 4.131), (-1.137, -0.1818, 2.023), (-0.9668, -0.4158, 4.131), (-0.9668, -0.4158, 2.023), (-0.6917, -0.5052, 4.131), (-0.6917, -0.5052, 2.023), (-0.4166, -0.4158, 4.131), (-0.4166, -0.4158, 2.023), (-0.2466, -0.1818, 4.131), (-0.2466, -0.1818, 2.023), (-0.2466, 0.1074, 4.131), (-0.2466, 0.1074, 2.023), (-0.4166, 0.3414, 4.131), (-0.4166, 0.3414, 2.023), (-0.6917, 0.4308, 4.131), (-0.6917, 0.4308, 2.023), (-0.9668, -0.8552, 4.131), (-0.9668, -0.8552, 2.023), (-1.137, -1.089, 4.131), (-1.137, -1.089, 2.023), (-1.137, -1.378, 4.131), (-1.137, -1.378, 2.023), (-0.9668, -1.612, 4.131), (-0.9668, -1.612, 2.023), (-0.6917, -1.702, 4.131), (-0.6917, -1.702, 2.023), (-0.4166, -1.612, 4.131), (-0.4166, -1.612, 2.023), (-0.2466, -1.378, 4.131), (-0.2466, -1.378, 2.023), (-0.2466, -1.089, 4.131), (-0.2466, -1.089, 2.023), (-0.4166, -0.8552, 4.131), (-0.4166, -0.8552, 2.023), (-0.6917, -0.7658, 4.131), (-0.6917, -0.7658, 2.023)], [], [(0, 1, 3, 2), (2, 3, 5, 4), (4, 5, 7, 6), (6, 7, 9, 8), (8, 9, 11, 10), (10, 11, 13, 12), (12, 13, 15, 14), (14, 15, 17, 16), (3, 1, 19, 17, 15, 13, 11, 9, 7, 5), (18, 19, 1, 0), (16, 17, 19, 18), (0, 2, 4, 6, 8, 10, 12, 14, 16, 18), (20, 21, 23, 22), (22, 23, 25, 24), (24, 25, 27, 26), (26, 27, 29, 28), (28, 29, 31, 30), (30, 31, 33, 32), (32, 33, 35, 34), (34, 35, 37, 36), (23, 21, 39, 37, 35, 33, 31, 29, 27, 25), (38, 39, 21, 20), (36, 37, 39, 38), (20, 22, 24, 26, 28, 30, 32, 34, 36, 38), (59, 57, 55, 53, 51, 49, 47, 45, 43, 41), (43, 42, 40, 41), (41, 40, 58, 59), (56, 58, 40, 42, 44, 46, 48, 50, 52, 54), (45, 44, 42, 43), (47, 46, 44, 45), (49, 48, 46, 47), (51, 50, 48, 49), (53, 52, 50, 51), (55, 54, 52, 53), (57, 56, 54, 55), (59, 58, 56, 57), (79, 77, 75, 73, 71, 69, 67, 65, 63, 61), (63, 62, 60, 61), (61, 60, 78, 79), (76, 78, 60, 62, 64, 66, 68, 70, 72, 74), (65, 64, 62, 63), (67, 66, 64, 65), (69, 68, 66, 67), (71, 70, 68, 69), (73, 72, 70, 71), (75, 74, 72, 73), (77, 76, 74, 75), (79, 78, 76, 77)])
me_cylinder_001.use_remesh_preserve_volume = False
me_cylinder_001.use_remesh_preserve_attributes = False
me_cylinder_001.use_mirror_vertex_groups = False
me_cylinder_001.update()
me_cylinder = bpy.data.meshes.new('Cylinder')
me_cylinder.from_pydata([(-0.9974, 0.3835, 4.315), (-0.9974, 0.3835, 4.061), (-1.186, 0.1235, 4.315), (-1.186, 0.1235, 4.061), (-1.186, -0.1979, 4.315), (-1.186, -0.1979, 4.061), (-0.9974, -0.4579, 4.315), (-0.9974, -0.4579, 4.061), (-0.6917, -0.5572, 4.315), (-0.6917, -0.5572, 4.061), (-0.6917, 0.4828, 4.315), (-0.6917, 0.4828, 4.061), (-0.9974, 0.3835, 2.093), (-0.9974, 0.3835, 1.839), (-1.186, 0.1235, 2.093), (-1.186, 0.1235, 1.839), (-1.186, -0.1979, 2.093), (-1.186, -0.1979, 1.839), (-0.9974, -0.4579, 2.093), (-0.9974, -0.4579, 1.839), (-0.6917, -0.5572, 2.093), (-0.6917, -0.5572, 1.839), (-0.6917, 0.4828, 2.093), (-0.6917, 0.4828, 1.839), (-0.6917, 0.4828, -0.8961), (-0.6917, 0.4828, -0.6424), (-0.6917, -0.5572, -0.8961), (-0.6917, -0.5572, -0.6424), (-0.9974, -0.4579, -0.8961), (-0.9974, -0.4579, -0.6424), (-1.186, -0.1979, -0.8961), (-1.186, -0.1979, -0.6424), (-1.186, 0.1235, -0.8961), (-1.186, 0.1235, -0.6424), (-0.9974, 0.3835, -0.8961), (-0.9974, 0.3835, -0.6424), (-0.6917, 0.4828, 1.326), (-0.6917, 0.4828, 1.58), (-0.6917, -0.5572, 1.326), (-0.6917, -0.5572, 1.58), (-0.9974, -0.4579, 1.326), (-0.9974, -0.4579, 1.58), (-1.186, -0.1979, 1.326), (-1.186, -0.1979, 1.58), (-1.186, 0.1235, 1.326), (-1.186, 0.1235, 1.58), (-0.9974, 0.3835, 1.326), (-0.9974, 0.3835, 1.58), (-0.6917, -0.7138, 1.839), (-0.6917, -0.7138, 2.093), (-0.6917, -1.754, 1.839), (-0.6917, -1.754, 2.093), (-0.9974, -1.654, 1.839), (-0.9974, -1.654, 2.093), (-1.186, -1.394, 1.839), (-1.186, -1.394, 2.093), (-1.186, -1.073, 1.839), (-1.186, -1.073, 2.093), (-0.9974, -0.8131, 1.839), (-0.9974, -0.8131, 2.093), (-0.6917, -0.7138, 4.061), (-0.6917, -0.7138, 4.315), (-0.6917, -1.754, 4.061), (-0.6917, -1.754, 4.315), (-0.9974, -1.654, 4.061), (-0.9974, -1.654, 4.315), (-1.186, -1.394, 4.061), (-1.186, -1.394, 4.315), (-1.186, -1.073, 4.061), (-1.186, -1.073, 4.315), (-0.9974, -0.8131, 4.061), (-0.9974, -0.8131, 4.315), (-0.9974, -0.8131, 1.58), (-0.9974, -0.8131, 1.326), (-1.186, -1.073, 1.58), (-1.186, -1.073, 1.326), (-1.186, -1.394, 1.58), (-1.186, -1.394, 1.326), (-0.9974, -1.654, 1.58), (-0.9974, -1.654, 1.326), (-0.6917, -1.754, 1.58), (-0.6917, -1.754, 1.326), (-0.6917, -0.7138, 1.58), (-0.6917, -0.7138, 1.326), (-0.9974, -0.8131, -0.6424), (-0.9974, -0.8131, -0.8961), (-1.186, -1.073, -0.6424), (-1.186, -1.073, -0.8961), (-1.186, -1.394, -0.6424), (-1.186, -1.394, -0.8961), (-0.9974, -1.654, -0.6424), (-0.9974, -1.654, -0.8961), (-0.6917, -1.754, -0.6424), (-0.6917, -1.754, -0.8961), (-0.6917, -0.7138, -0.6424), (-0.6917, -0.7138, -0.8961), (-0.007962, -0.5572, 4.315), (-0.007962, -0.5572, 4.061), (-0.007962, 0.4828, 4.315), (-0.007962, 0.4828, 4.061), (-0.007963, -0.5572, 2.093), (-0.007962, -0.5572, 1.839), (-0.007963, 0.4828, 2.093), (-0.007962, 0.4828, 1.839), (-0.007963, 0.4828, -0.8961), (-0.007963, 0.4828, -0.6424), (-0.007963, -0.5572, -0.8961), (-0.007963, -0.5572, -0.6424), (-0.007963, 0.4828, 1.326), (-0.007963, 0.4828, 1.58), (-0.007963, -0.5572, 1.326), (-0.007963, -0.5572, 1.58), (-0.007962, -0.7138, 1.839), (-0.007963, -0.7138, 2.093), (-0.007962, -1.754, 1.839), (-0.007963, -1.754, 2.093), (-0.007962, -0.7138, 4.061), (-0.007962, -0.7138, 4.315), (-0.007962, -1.754, 4.061), (-0.007962, -1.754, 4.315), (-0.007963, -1.754, 1.58), (-0.007962, -1.754, 1.326), (-0.007963, -0.7138, 1.58), (-0.007962, -0.7138, 1.326), (-0.007963, -1.754, -0.6424), (-0.007963, -1.754, -0.8961), (-0.007963, -0.7138, -0.6424), (-0.007963, -0.7138, -0.8961)], [], [(64, 65, 67, 66), (66, 67, 69, 68), (70, 71, 61, 60), (68, 69, 71, 70), (53, 51, 49, 59), (55, 53, 59, 57), (52, 54, 56, 58), (50, 52, 58, 48), (62, 64, 70, 60), (64, 66, 68, 70), (26, 27, 29, 28), (28, 29, 31, 30), (30, 31, 33, 32), (34, 35, 25, 24), (32, 33, 35, 34), (38, 39, 41, 40), (40, 41, 43, 42), (42, 43, 45, 44), (46, 47, 37, 36), (44, 45, 47, 46), (67, 65, 71, 69), (65, 63, 61, 71), (78, 80, 82, 72), (76, 78, 72, 74), (79, 77, 75, 73), (81, 79, 73, 83), (93, 91, 85, 95), (91, 89, 87, 85), (88, 90, 84, 86), (90, 92, 94, 84), (75, 74, 72, 73), (73, 72, 82, 83), (77, 76, 74, 75), (79, 78, 76, 77), (81, 80, 78, 79), (87, 86, 84, 85), (85, 84, 94, 95), (89, 88, 86, 87), (91, 90, 88, 89), (93, 92, 90, 91), (29, 27, 25, 35), (31, 29, 35, 33), (28, 30, 32, 34), (26, 28, 34, 24), (38, 40, 46, 36), (40, 42, 44, 46), (43, 41, 47, 45), (41, 39, 37, 47), (6, 8, 10, 0), (4, 6, 0, 2), (7, 5, 3, 1), (9, 7, 1, 11), (21, 19, 13, 23), (19, 17, 15, 13), (16, 18, 12, 14), (18, 20, 22, 12), (3, 2, 0, 1), (1, 0, 10, 11), (5, 4, 2, 3), (7, 6, 4, 5), (50, 51, 53, 52), (52, 53, 55, 54), (54, 55, 57, 56), (58, 59, 49, 48), (56, 57, 59, 58), (62, 63, 65, 64), (21, 20, 18, 19), (19, 18, 16, 17), (17, 16, 14, 15), (13, 12, 22, 23), (15, 14, 12, 13), (9, 8, 6, 7), (9, 11, 99, 97), (94, 92, 124, 126), (62, 60, 116, 118), (11, 10, 98, 99), (92, 93, 125, 124), (48, 49, 113, 112), (39, 38, 110, 111), (37, 39, 111, 109), (20, 21, 101, 100), (49, 51, 115, 113), (81, 83, 123, 121), (83, 82, 122, 123), (26, 24, 104, 106), (24, 25, 105, 104), (63, 62, 118, 119), (61, 63, 119, 117), (21, 23, 103, 101), (95, 94, 126, 127), (25, 27, 107, 105), (51, 50, 114, 115), (50, 48, 112, 114), (8, 9, 97, 96), (10, 8, 96, 98), (93, 95, 127, 125), (23, 22, 102, 103), (36, 37, 109, 108), (22, 20, 100, 102), (38, 36, 108, 110), (80, 81, 121, 120), (27, 26, 106, 107), (82, 80, 120, 122), (60, 61, 117, 116)])
me_cylinder.use_remesh_preserve_volume = False
me_cylinder.use_remesh_preserve_attributes = False
me_cylinder.use_mirror_vertex_groups = False
me_cylinder.update()
me_cube = bpy.data.meshes.new('Cube')
me_cube.from_pydata([(1.0, 1.0, -1.0), (1.0, -1.0, -1.0), (-1.0, -1.0, -1.0), (-1.0, 1.0, -1.0), (1.0, 1.0, -0.7), (1.0, -1.0, -0.7), (-1.0, -1.0, -0.7), (-1.0, 1.0, -0.7), (5.0, 1.0, -1.0), (5.0, -1.0, -1.0), (5.0, 1.0, -0.7), (5.0, -1.0, -0.7), (1.121, 0.9396, -0.7), (1.121, -0.9396, -0.7), (4.879, 0.9396, -0.7), (4.879, -0.9396, -0.7), (1.2, 0.9, 0.5), (1.2, -0.9, 0.5), (4.8, 0.9, 0.5), (4.8, -0.9, 0.5), (1.2, 0.9, 1.4), (1.2, -0.9, 0.6), (4.8, 0.9, 1.4), (4.8, -0.9, 0.6), (1.484, 0.7174, 1.428), (1.484, -0.7986, 0.7545), (4.516, 0.7174, 1.428), (4.516, -0.7986, 0.7545), (1.2, -0.9, -0.5412), (4.8, -0.9, -0.5412), (4.8, 0.9, -0.5412), (1.2, 0.9, -0.5412)], [], [(0, 1, 2, 3), (4, 7, 6, 5), (5, 11, 15, 13), (1, 5, 6, 2), (2, 6, 7, 3), (4, 0, 3, 7), (8, 10, 11, 9), (5, 1, 9, 11), (0, 4, 10, 8), (1, 0, 8, 9), (28, 29, 19, 17), (10, 4, 12, 14), (11, 10, 14, 15), (4, 5, 13, 12), (30, 31, 16, 18), (29, 30, 18, 19), (31, 28, 17, 16), (17, 19, 23, 21), (21, 23, 27, 25), (18, 16, 20, 22), (19, 18, 22, 23), (16, 17, 21, 20), (25, 27, 26, 24), (22, 20, 24, 26), (23, 22, 26, 27), (20, 21, 25, 24), (13, 15, 29, 28), (14, 12, 31, 30), (15, 14, 30, 29), (12, 13, 28, 31)])
me_cube.materials.append(mat_material)
me_cube.use_remesh_preserve_volume = False
me_cube.use_remesh_preserve_attributes = False
me_cube.use_mirror_vertex_groups = False
me_cube.update()
me_cylinder_003 = bpy.data.meshes.new('Cylinder.003')
me_cylinder_003.from_pydata([(0.5871, -0.7136, 5.427), (0.5871, -1.827, 5.427), (0.4151, -0.7136, 5.842), (0.4151, -1.827, 5.842), (3.815e-06, -0.7136, 6.014), (7.629e-06, -1.827, 6.014), (-0.4151, -0.7136, 5.842), (-0.4151, -1.827, 5.842), (-0.5871, -0.7136, 5.427), (-0.5871, -1.827, 5.427), (-0.4151, -0.7136, 5.012), (-0.4151, -1.827, 5.012), (3.815e-06, -0.7136, 4.84), (7.629e-06, -1.827, 4.84), (0.4151, -0.7136, 5.012), (0.4151, -1.827, 5.012), (0.6012, -0.08603, 5.144), (0.4251, 0.1576, 5.493), (3.815e-06, 0.2585, 5.637), (-0.4251, 0.1576, 5.493), (-0.6012, -0.08603, 5.144), (-0.4251, -0.3296, 4.796), (3.815e-06, -0.4305, 4.651), (0.4251, -0.3296, 4.796), (0.5871, 0.3484, 4.371), (0.4151, 0.7636, 4.371), (3.815e-06, 0.9355, 4.371), (-0.4151, 0.7636, 4.371), (-0.5871, 0.3484, 4.371), (-0.4151, -0.06671, 4.371), (3.815e-06, -0.2387, 4.371), (0.4151, -0.06671, 4.371), (0.5871, 0.3484, -4.938), (0.4151, 0.7636, -4.938), (3.815e-06, 0.9355, -4.938), (-0.4151, 0.7636, -4.938), (-0.5871, 0.3484, -4.938), (-0.4151, -0.06671, -4.938), (3.815e-06, -0.2387, -4.938), (0.4151, -0.06671, -4.938), (0.5871, 0.3484, -15.43), (0.4151, 0.7636, -15.43), (3.815e-06, 0.9355, -15.43), (-0.4151, 0.7636, -15.43), (-0.5871, 0.3484, -15.43), (-0.4151, -0.06671, -15.43), (3.815e-06, -0.2387, -15.43), (0.4151, -0.06671, -15.43)], [], [(0, 2, 3, 1), (2, 4, 5, 3), (4, 6, 7, 5), (6, 8, 9, 7), (8, 10, 11, 9), (10, 12, 13, 11), (3, 5, 7, 9, 11, 13, 15, 1), (14, 0, 1, 15), (12, 14, 15, 13), (14, 23, 16, 0), (23, 31, 24, 16), (12, 22, 23, 14), (10, 21, 22, 12), (8, 20, 21, 10), (6, 19, 20, 8), (4, 18, 19, 6), (2, 17, 18, 4), (0, 16, 17, 2), (31, 39, 32, 24), (22, 30, 31, 23), (21, 29, 30, 22), (20, 28, 29, 21), (19, 27, 28, 20), (18, 26, 27, 19), (17, 25, 26, 18), (16, 24, 25, 17), (39, 47, 40, 32), (30, 38, 39, 31), (29, 37, 38, 30), (28, 36, 37, 29), (27, 35, 36, 28), (26, 34, 35, 27), (25, 33, 34, 26), (24, 32, 33, 25), (40, 47, 46, 45, 44, 43, 42, 41), (38, 46, 47, 39), (37, 45, 46, 38), (36, 44, 45, 37), (35, 43, 44, 36), (34, 42, 43, 35), (33, 41, 42, 34), (32, 40, 41, 33)])
me_cylinder_003.use_remesh_preserve_volume = False
me_cylinder_003.use_remesh_preserve_attributes = False
me_cylinder_003.use_mirror_vertex_groups = False
me_cylinder_003.update()

# ---- objects
ob_sphere = bpy.data.objects.new('Sphere', me_sphere_003)
ob_pipe_002 = bpy.data.objects.new('pipe.002', me_cylinder_004)
ob_cylinder_001 = bpy.data.objects.new('Cylinder.001', me_cylinder_001)
ob_cylinder = bpy.data.objects.new('Cylinder', me_cylinder)
ob_cube = bpy.data.objects.new('Cube', me_cube)
ob_pipe = bpy.data.objects.new('pipe', me_cylinder_003)

# ---- transforms, parenting, visibility, modifiers, constraints
ob_sphere.location = (1.0, 1.108, 1.267)
ob_sphere.lineart.crease_threshold = 0.0
ob_pipe_002.location = (4.66, 0.7744, 0.3017)
ob_pipe_002.rotation_euler = (-1.344e-07, 1.571, 0.0)
ob_pipe_002.scale = (0.1135, 0.1135, 0.1135)
ob_pipe_002.lineart.crease_threshold = 0.0
ob_cylinder_001.location = (3.992, 0.8318, 0.5825)
ob_cylinder_001.rotation_euler = (1.571, 6.606e-08, -1.571)
ob_cylinder_001.scale = (0.585, 0.585, 0.585)
ob_cylinder_001.lineart.crease_threshold = 0.0
ob_cylinder.location = (3.992, 0.8318, 0.5825)
ob_cylinder.rotation_euler = (1.571, 6.606e-08, -1.571)
ob_cylinder.scale = (0.585, 0.585, 0.585)
ob_cylinder.lineart.crease_threshold = 0.0
ob_cube.location = (0.0, 0.0, 0.0)
ob_cube.lock_rotations_4d = False
ob_cube.empty_display_type = 'ARROWS'
ob_cube.lineart.crease_threshold = 0.0
ob_pipe.location = (3.891, 3.19, 2.24)
ob_pipe.rotation_euler = (-1.344e-07, 1.571, 0.0)
ob_pipe.scale = (0.1135, 0.1135, 0.1135)
ob_pipe.lineart.crease_threshold = 0.0

# ---- collection membership
col_collection_1.objects.link(ob_sphere)
col_collection_1.objects.link(ob_pipe_002)
col_collection_1.objects.link(ob_cylinder_001)
col_collection_1.objects.link(ob_cylinder)
col_collection_1.objects.link(ob_cube)
col_collection_1.objects.link(ob_pipe)

# ---- scene / render settings (as saved in the file)
scene.frame_start = 1; scene.frame_end = 250; scene.frame_set(1)
scene.render.engine = 'BLENDER_EEVEE_NEXT'
scene.render.image_settings.compression = 90
scene.render.resolution_percentage = 50
scene.render.dither_intensity = 0.0
scene.cycles.use_denoising = False
scene.cycles.samples = 10
scene.cycles.sampling_pattern = 'TABULATED_SOBOL'
scene.cycles.light_sampling_threshold = 0.0
scene.cycles.use_adaptive_sampling = False
scene.cycles.use_light_tree = False
scene.cycles.blur_glossy = 0.0
scene.cycles.volume_bounces = 1
scene.cycles.pixel_filter_type = 'GAUSSIAN'
scene.cycles.sample_clamp_indirect = 0.0
scene.view_settings.view_transform = 'Standard'
bpy.context.view_layer.update()

# ---- added for rendering (the .blend has no active camera and no usable light): camera, sun
cam_auto = bpy.data.cameras.new('AutoCamera')
cam_auto.lens = 50.0
cam_auto.sensor_width = 36.0
cam_auto.clip_end = 1000.0
ob_auto_camera = bpy.data.objects.new('AutoCamera', cam_auto)
scene.collection.objects.link(ob_auto_camera)
ob_auto_camera.location = (9.65747, -7.95278, 6.72137)
ob_auto_camera.rotation_euler = (1.09748, -7.21219e-08, 0.694738)
scene.camera = ob_auto_camera
light_auto_sun = bpy.data.lights.new('AutoSun', 'SUN')
light_auto_sun.energy = 3.0
light_auto_sun.angle = 0.0523599
ob_auto_sun = bpy.data.objects.new('AutoSun', light_auto_sun)
scene.collection.objects.link(ob_auto_sun)
ob_auto_sun.rotation_euler = (0.872665, 0.174533, 0.523599)
bpy.context.view_layer.update()
